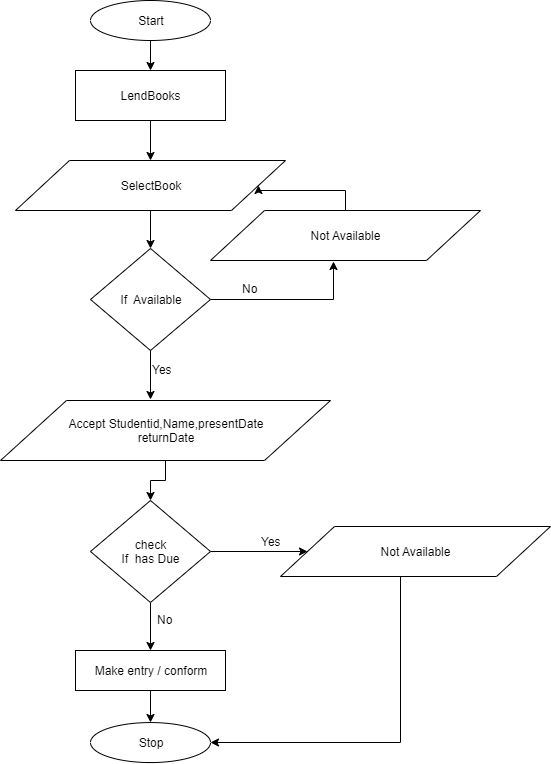

The diagram above was exported from draw.io. Its source (the exported page's mxGraphModel, read from the mxfile embedded in the PNG):
<mxGraphModel dx="2114" dy="594" grid="1" gridSize="10" guides="1" tooltips="1" connect="1" arrows="1" fold="1" page="1" pageScale="1" pageWidth="850" pageHeight="1100" math="0" shadow="0">
  <root>
    <mxCell id="0" />
    <mxCell id="1" parent="0" />
    <mxCell id="Mfwthg2x56-DxIN77j4U-1" value="" style="edgeStyle=orthogonalEdgeStyle;rounded=0;orthogonalLoop=1;jettySize=auto;html=1;" edge="1" parent="1" source="Mfwthg2x56-DxIN77j4U-2" target="Mfwthg2x56-DxIN77j4U-8">
      <mxGeometry relative="1" as="geometry" />
    </mxCell>
    <mxCell id="Mfwthg2x56-DxIN77j4U-2" value="Start" style="ellipse;whiteSpace=wrap;html=1;" vertex="1" parent="1">
      <mxGeometry x="-60" width="120" height="40" as="geometry" />
    </mxCell>
    <mxCell id="Mfwthg2x56-DxIN77j4U-3" value="Stop" style="ellipse;whiteSpace=wrap;html=1;direction=west;" vertex="1" parent="1">
      <mxGeometry x="-60" y="722.064708036535" width="120" height="40" as="geometry" />
    </mxCell>
    <mxCell id="Mfwthg2x56-DxIN77j4U-96" style="edgeStyle=orthogonalEdgeStyle;rounded=0;orthogonalLoop=1;jettySize=auto;html=1;entryX=0.455;entryY=-0.023;entryDx=0;entryDy=0;entryPerimeter=0;" edge="1" parent="1" source="Mfwthg2x56-DxIN77j4U-6" target="Mfwthg2x56-DxIN77j4U-93">
      <mxGeometry relative="1" as="geometry" />
    </mxCell>
    <mxCell id="Mfwthg2x56-DxIN77j4U-103" style="edgeStyle=orthogonalEdgeStyle;rounded=0;orthogonalLoop=1;jettySize=auto;html=1;entryX=0.456;entryY=1.02;entryDx=0;entryDy=0;entryPerimeter=0;exitX=1;exitY=0.5;exitDx=0;exitDy=0;" edge="1" parent="1" source="Mfwthg2x56-DxIN77j4U-6" target="Mfwthg2x56-DxIN77j4U-102">
      <mxGeometry relative="1" as="geometry" />
    </mxCell>
    <mxCell id="Mfwthg2x56-DxIN77j4U-6" value="If&amp;nbsp; Available" style="rhombus;whiteSpace=wrap;html=1;" vertex="1" parent="1">
      <mxGeometry x="-60" y="248" width="120" height="102" as="geometry" />
    </mxCell>
    <mxCell id="Mfwthg2x56-DxIN77j4U-98" style="edgeStyle=orthogonalEdgeStyle;rounded=0;orthogonalLoop=1;jettySize=auto;html=1;entryX=0.5;entryY=0;entryDx=0;entryDy=0;" edge="1" parent="1" source="Mfwthg2x56-DxIN77j4U-8" target="Mfwthg2x56-DxIN77j4U-94">
      <mxGeometry relative="1" as="geometry" />
    </mxCell>
    <mxCell id="Mfwthg2x56-DxIN77j4U-8" value="LendBooks" style="rounded=0;whiteSpace=wrap;html=1;" vertex="1" parent="1">
      <mxGeometry x="-75" y="70" width="150" height="50" as="geometry" />
    </mxCell>
    <mxCell id="Mfwthg2x56-DxIN77j4U-13" style="edgeStyle=orthogonalEdgeStyle;rounded=0;orthogonalLoop=1;jettySize=auto;html=1;entryX=1;entryY=0.5;entryDx=0;entryDy=0;" edge="1" parent="1" target="Mfwthg2x56-DxIN77j4U-12">
      <mxGeometry relative="1" as="geometry">
        <mxPoint x="-60" y="441" as="sourcePoint" />
      </mxGeometry>
    </mxCell>
    <mxCell id="Mfwthg2x56-DxIN77j4U-117" style="edgeStyle=orthogonalEdgeStyle;rounded=0;orthogonalLoop=1;jettySize=auto;html=1;entryX=0.5;entryY=1;entryDx=0;entryDy=0;" edge="1" parent="1" source="Mfwthg2x56-DxIN77j4U-43" target="Mfwthg2x56-DxIN77j4U-3">
      <mxGeometry relative="1" as="geometry" />
    </mxCell>
    <mxCell id="Mfwthg2x56-DxIN77j4U-43" value="Make entry / conform" style="rounded=0;whiteSpace=wrap;html=1;" vertex="1" parent="1">
      <mxGeometry x="-75" y="650" width="150" height="40" as="geometry" />
    </mxCell>
    <mxCell id="Mfwthg2x56-DxIN77j4U-81" value="" style="edgeStyle=orthogonalEdgeStyle;rounded=0;orthogonalLoop=1;jettySize=auto;html=1;" edge="1" parent="1" source="Mfwthg2x56-DxIN77j4U-52">
      <mxGeometry relative="1" as="geometry">
        <mxPoint x="269.7142857142858" y="310.242857142857" as="targetPoint" />
      </mxGeometry>
    </mxCell>
    <mxCell id="Mfwthg2x56-DxIN77j4U-90" value="" style="edgeStyle=orthogonalEdgeStyle;rounded=0;orthogonalLoop=1;jettySize=auto;html=1;" edge="1" parent="1" source="Mfwthg2x56-DxIN77j4U-78">
      <mxGeometry relative="1" as="geometry">
        <mxPoint x="269.7142857142858" y="440.242857142857" as="targetPoint" />
      </mxGeometry>
    </mxCell>
    <mxCell id="Mfwthg2x56-DxIN77j4U-108" style="edgeStyle=orthogonalEdgeStyle;rounded=0;orthogonalLoop=1;jettySize=auto;html=1;entryX=0.5;entryY=0;entryDx=0;entryDy=0;" edge="1" parent="1" source="Mfwthg2x56-DxIN77j4U-93" target="Mfwthg2x56-DxIN77j4U-107">
      <mxGeometry relative="1" as="geometry" />
    </mxCell>
    <mxCell id="Mfwthg2x56-DxIN77j4U-93" value="Accept Studentid,Name,presentDate&lt;br&gt;returnDate" style="shape=parallelogram;perimeter=parallelogramPerimeter;whiteSpace=wrap;html=1;" vertex="1" parent="1">
      <mxGeometry x="-150" y="400" width="330" height="60" as="geometry" />
    </mxCell>
    <mxCell id="Mfwthg2x56-DxIN77j4U-97" style="edgeStyle=orthogonalEdgeStyle;rounded=0;orthogonalLoop=1;jettySize=auto;html=1;entryX=0.5;entryY=0;entryDx=0;entryDy=0;" edge="1" parent="1" source="Mfwthg2x56-DxIN77j4U-94" target="Mfwthg2x56-DxIN77j4U-6">
      <mxGeometry relative="1" as="geometry" />
    </mxCell>
    <mxCell id="Mfwthg2x56-DxIN77j4U-94" value="SelectBook" style="shape=parallelogram;perimeter=parallelogramPerimeter;whiteSpace=wrap;html=1;" vertex="1" parent="1">
      <mxGeometry x="-135" y="160" width="270" height="50" as="geometry" />
    </mxCell>
    <mxCell id="Mfwthg2x56-DxIN77j4U-99" value="Yes" style="text;html=1;resizable=0;points=[];autosize=1;align=left;verticalAlign=top;spacingTop=-4;" vertex="1" parent="1">
      <mxGeometry y="360" width="40" height="20" as="geometry" />
    </mxCell>
    <mxCell id="Mfwthg2x56-DxIN77j4U-101" value="No" style="text;html=1;resizable=0;points=[];autosize=1;align=left;verticalAlign=top;spacingTop=-4;" vertex="1" parent="1">
      <mxGeometry x="90" y="279" width="30" height="20" as="geometry" />
    </mxCell>
    <mxCell id="Mfwthg2x56-DxIN77j4U-106" style="edgeStyle=orthogonalEdgeStyle;rounded=0;orthogonalLoop=1;jettySize=auto;html=1;entryX=1;entryY=0.5;entryDx=0;entryDy=0;" edge="1" parent="1" source="Mfwthg2x56-DxIN77j4U-102" target="Mfwthg2x56-DxIN77j4U-94">
      <mxGeometry relative="1" as="geometry" />
    </mxCell>
    <mxCell id="Mfwthg2x56-DxIN77j4U-102" value="Not Available" style="shape=parallelogram;perimeter=parallelogramPerimeter;whiteSpace=wrap;html=1;" vertex="1" parent="1">
      <mxGeometry x="60" y="210" width="270" height="50" as="geometry" />
    </mxCell>
    <mxCell id="Mfwthg2x56-DxIN77j4U-109" style="edgeStyle=orthogonalEdgeStyle;rounded=0;orthogonalLoop=1;jettySize=auto;html=1;entryX=0.5;entryY=0;entryDx=0;entryDy=0;" edge="1" parent="1" source="Mfwthg2x56-DxIN77j4U-107" target="Mfwthg2x56-DxIN77j4U-43">
      <mxGeometry relative="1" as="geometry" />
    </mxCell>
    <mxCell id="Mfwthg2x56-DxIN77j4U-120" style="edgeStyle=orthogonalEdgeStyle;rounded=0;orthogonalLoop=1;jettySize=auto;html=1;entryX=0;entryY=0.5;entryDx=0;entryDy=0;" edge="1" parent="1" source="Mfwthg2x56-DxIN77j4U-107" target="Mfwthg2x56-DxIN77j4U-118">
      <mxGeometry relative="1" as="geometry" />
    </mxCell>
    <mxCell id="Mfwthg2x56-DxIN77j4U-107" value="check&lt;br&gt;If&amp;nbsp; has Due" style="rhombus;whiteSpace=wrap;html=1;" vertex="1" parent="1">
      <mxGeometry x="-60" y="500" width="120" height="102" as="geometry" />
    </mxCell>
    <mxCell id="Mfwthg2x56-DxIN77j4U-110" value="No" style="text;html=1;resizable=0;points=[];autosize=1;align=left;verticalAlign=top;spacingTop=-4;" vertex="1" parent="1">
      <mxGeometry x="5" y="610" width="30" height="20" as="geometry" />
    </mxCell>
    <mxCell id="Mfwthg2x56-DxIN77j4U-119" style="edgeStyle=orthogonalEdgeStyle;rounded=0;orthogonalLoop=1;jettySize=auto;html=1;entryX=0;entryY=0.5;entryDx=0;entryDy=0;" edge="1" parent="1" source="Mfwthg2x56-DxIN77j4U-118" target="Mfwthg2x56-DxIN77j4U-3">
      <mxGeometry relative="1" as="geometry">
        <Array as="points">
          <mxPoint x="250" y="742" />
        </Array>
      </mxGeometry>
    </mxCell>
    <mxCell id="Mfwthg2x56-DxIN77j4U-118" value="Not Available" style="shape=parallelogram;perimeter=parallelogramPerimeter;whiteSpace=wrap;html=1;" vertex="1" parent="1">
      <mxGeometry x="130" y="526" width="270" height="50" as="geometry" />
    </mxCell>
    <mxCell id="Mfwthg2x56-DxIN77j4U-121" value="Yes" style="text;html=1;resizable=0;points=[];autosize=1;align=left;verticalAlign=top;spacingTop=-4;" vertex="1" parent="1">
      <mxGeometry x="109" y="532" width="40" height="20" as="geometry" />
    </mxCell>
  </root>
</mxGraphModel>